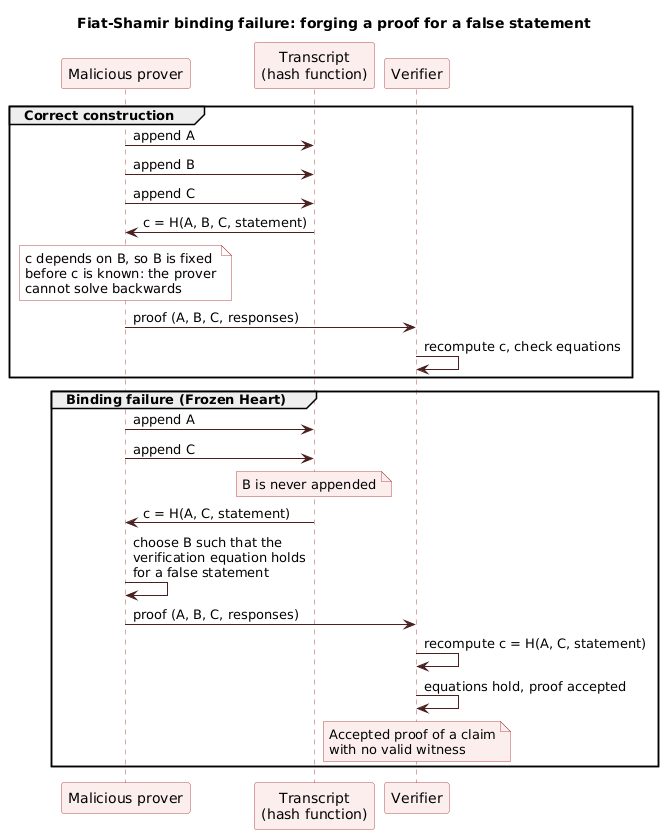

The diagram above was rendered by PlantUML. Its source (embedded in the PNG):
@startuml
title Fiat-Shamir binding failure: forging a proof for a false statement
skinparam shadowing false
skinparam sequence {
  ParticipantBackgroundColor #FDEEEE
  ParticipantBorderColor #B54A4A
  LifeLineBorderColor #B54A4A
  ArrowColor #4A2020
}
skinparam note {
  BackgroundColor #FFF8F8
  BorderColor #B54A4A
}

participant "Malicious prover" as P
participant "Transcript\n(hash function)" as T
participant "Verifier" as V

group Correct construction
  P -> T : append A
  P -> T : append B
  P -> T : append C
  T -> P : c = H(A, B, C, statement)
  note over P
    c depends on B, so B is fixed
    before c is known: the prover
    cannot solve backwards
  end note
  P -> V : proof (A, B, C, responses)
  V -> V : recompute c, check equations
end

group Binding failure (Frozen Heart)
  P -> T : append A
  P -> T : append C
  note over T #FDEEEE
    B is never appended
  end note
  T -> P : c = H(A, C, statement)
  P -> P : choose B such that the\nverification equation holds\nfor a false statement
  P -> V : proof (A, B, C, responses)
  V -> V : recompute c = H(A, C, statement)
  V -> V : equations hold, proof accepted
  note over V #FDEEEE
    Accepted proof of a claim
    with no valid witness
  end note
end
@enduml